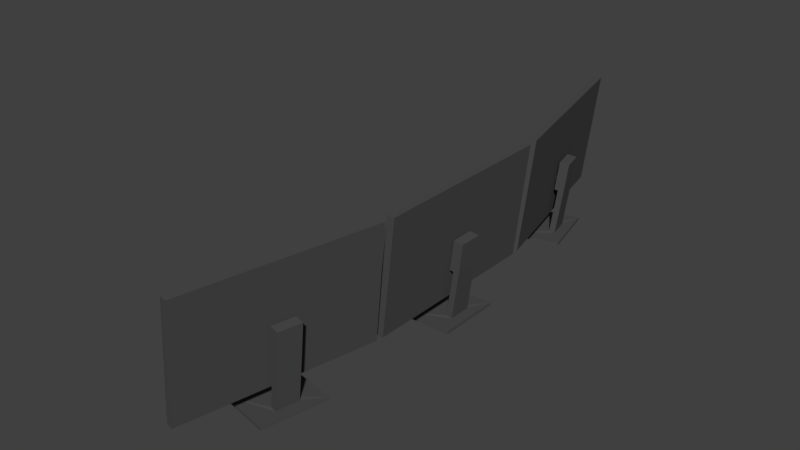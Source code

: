 # Source: COMPUTER_05.blend  (saved by Blender 2.79.0; exported with 4.5.12 LTS)
import bpy
from mathutils import Matrix  # noqa: F401  (used for matrix-valued properties, if any)

bpy.ops.wm.read_factory_settings(use_empty=True)
scene = bpy.context.scene
scene.name = 'Scene'

# ---- collections
col_collection_1 = bpy.data.collections.new('Collection 1'); scene.collection.children.link(col_collection_1)

# ---- materials (node trees are filled in below, after node groups)
mat_material_002 = bpy.data.materials.new('Material.002')
mat_material_002.alpha_threshold = 0.0
mat_material_002.use_transparent_shadow = False
mat_material_002.diffuse_color = (0.07324, 0.07324, 0.07324, 1.0)
mat_material_002.roughness = 0.5
mat_material_001 = bpy.data.materials.new('Material.001')
mat_material_001.alpha_threshold = 0.0
mat_material_001.use_transparent_shadow = False
mat_material_001.diffuse_color = (0.0, 0.0, 0.0, 1.0)
mat_material_001.roughness = 0.5
mat_material_004 = bpy.data.materials.new('Material.004')
mat_material_004.alpha_threshold = 0.0
mat_material_004.use_transparent_shadow = False
mat_material_004.roughness = 0.5
mat_material_003 = bpy.data.materials.new('Material.003')
mat_material_003.alpha_threshold = 0.0
mat_material_003.use_transparent_shadow = False
mat_material_003.diffuse_color = (0.009134, 0.009134, 0.009134, 1.0)
mat_material_003.roughness = 0.5
mat_material = bpy.data.materials.new('Material')
mat_material.alpha_threshold = 0.0
mat_material.use_transparent_shadow = False
mat_material.roughness = 0.5
mat_material.line_color = (0.0, 0.0, 0.0, 1.0)
mat_material_000 = bpy.data.materials.new('Material.000')
mat_material_000.alpha_threshold = 0.0
mat_material_000.use_transparent_shadow = False
mat_material_000.diffuse_color = (0.009134, 0.009134, 0.009134, 1.0)
mat_material_000.roughness = 0.5

# ---- material node trees

# ---- world
world_world = bpy.data.worlds.new('World'); scene.world = world_world
world_world.color = (0.05088, 0.05088, 0.05088)
world_world.use_sun_shadow = False
world_world.sun_shadow_jitter_overblur = 0.0
world_world.cycles.sampling_method = 'MANUAL'

# ---- meshes
me_cube_001 = bpy.data.meshes.new('Cube.001')
me_cube_001.from_pydata([(-0.1854, -0.5451, -1.366), (-0.1854, -0.5451, -1.322), (-0.1854, 0.5329, -1.366), (-0.1854, 0.5329, -1.322), (0.7265, -0.5451, -1.366), (0.7265, -0.5451, -1.321), (0.7265, 0.5329, -1.366), (0.7265, 0.5329, -1.321), (0.4428, -0.2, -1.315), (0.4428, 0.1879, -1.315), (0.5433, 0.1879, -1.327), (0.5433, -0.2, -1.327), (0.5487, -0.2, -0.5204), (0.5487, 0.1879, -0.5204), (0.6492, 0.1879, -0.5326), (0.6492, -0.2, -0.5326), (0.6107, -0.2, -0.009843), (0.6107, 0.1879, -0.009843), (0.7111, 0.1879, -0.02203), (0.7111, -0.2, -0.02203), (0.4888, -0.2, -0.5132), (0.4888, 0.1879, -0.5132), (0.5507, -0.2, -0.00257), (0.5507, 0.1879, -0.00257), (0.5047, -0.09624, -0.3831), (0.5047, 0.08408, -0.3831), (0.5126, -0.09624, -0.3092), (0.5126, 0.08408, -0.3092), (0.4414, -0.09624, -0.3717), (0.4414, 0.08408, -0.3717), (0.4493, -0.09624, -0.2979), (0.4493, 0.08408, -0.2979), (0.2742, 1.598, -0.9292), (0.2742, -1.606, -0.9292), (0.2742, -1.53, -0.9292), (0.2742, 1.509, -0.9292), (0.3031, -1.606, -0.9325), (0.4011, -1.606, -0.9391), (0.3031, -1.53, -0.9325), (0.3031, 1.509, -0.9325), (0.4011, 1.509, -0.9391), (0.4011, -1.53, -0.9391), (0.4011, 1.598, -0.9391), (0.3031, 1.598, -0.9325), (0.503, -1.606, 0.8479), (0.503, 1.598, 0.8479), (0.601, 1.598, 0.8412), (0.601, -1.606, 0.8412), (0.503, -1.53, 0.8479), (0.601, -1.53, 0.8412), (0.503, 1.509, 0.8479), (0.601, 1.509, 0.8412), (0.2927, 1.509, -1.025), (0.3907, 1.509, -1.032), (0.6107, 1.509, 0.9276), (0.5127, 1.509, 0.9343), (0.5127, -1.53, 0.9343), (0.2927, -1.53, -1.025), (0.3907, -1.53, -1.032), (0.6107, -1.53, 0.9276), (0.6107, -1.606, 0.9276), (0.3907, -1.606, -1.032), (0.6107, 1.598, 0.9276), (0.3907, 1.598, -1.032), (0.2927, 1.598, -1.025), (0.5127, 1.598, 0.9343), (0.2927, -1.606, -1.025), (0.5127, -1.606, 0.9343), (0.4741, -1.606, 0.8511), (0.4741, -1.53, 0.8511), (0.4741, 1.509, 0.8511), (0.2637, 1.598, -1.022), (0.4741, 1.598, 0.8511), (0.4838, -1.606, 0.9375), (0.4838, -1.53, 0.9375), (0.4838, 1.509, 0.9375), (0.2637, 1.509, -1.022), (0.2637, -1.53, -1.022), (0.4838, 1.598, 0.9375), (0.2637, -1.606, -1.022), (0.2523, -1.697, -1.022), (0.4404, -1.826, 0.8511), (-0.1712, -4.802, 0.8511), (-0.1865, -4.877, 0.8511), (-0.1487, -4.885, 0.9343), (-0.3642, -4.84, -1.025), (0.4961, -1.747, 0.9343), (0.2806, -1.702, -1.025), (0.3766, -1.722, -1.032), (0.5921, -1.766, 0.9276), (-0.2682, -4.86, -1.032), (-0.05266, -4.904, 0.9276), (-0.03732, -4.83, 0.9276), (-0.2528, -4.785, -1.032), (-0.3489, -4.766, -1.025), (-0.1333, -4.81, 0.9343), (0.4782, -1.834, 0.9343), (0.5742, -1.854, 0.9276), (0.3587, -1.809, -1.032), (0.2627, -1.79, -1.025), (0.5647, -1.852, 0.8412), (0.4687, -1.832, 0.8479), (-0.04682, -4.828, 0.8412), (-0.1428, -4.808, 0.8479), (-0.06216, -4.902, 0.8412), (0.5826, -1.764, 0.8412), (0.4866, -1.745, 0.8479), (-0.1582, -4.883, 0.8479), (0.2908, -1.704, -0.9325), (0.3868, -1.724, -0.9391), (-0.2426, -4.788, -0.9391), (0.3689, -1.811, -0.9391), (-1.993, 1.234, -1.375), (-1.993, 1.234, -1.275), (-1.212, 1.234, -1.375), (-1.212, 1.234, -1.23), (-1.993, -1.116, -1.375), (-1.993, -1.116, -1.275), (-1.212, -1.116, -1.375), (-1.212, -1.116, -1.23), (-1.883, -1.457, -1.369), (-1.883, -1.457, -1.299), (-1.322, -1.457, -1.369), (-1.322, -1.457, -1.299), (-1.883, -1.779, -1.369), (-1.883, -1.779, -1.299), (-1.322, -1.779, -1.369), (-1.322, -1.779, -1.299), (-1.292, -1.718, -1.373), (-1.292, -1.524, -1.373), (-1.292, -1.524, -1.189), (-1.292, -1.718, -1.189), (-1.913, -1.524, -1.373), (-1.913, -1.718, -1.373), (-1.913, -1.718, -1.237), (-1.913, -1.524, -1.237), (-1.69, -1.439, -1.373), (-1.69, -1.439, -1.254), (-1.69, -1.797, -1.373), (-1.69, -1.797, -1.254), (-1.69, -1.718, -1.175), (-1.69, -1.524, -1.175), (-1.69, -1.524, -1.373), (-1.69, -1.718, -1.373), (-1.387, -1.439, -1.218), (-1.387, -1.797, -1.373), (-1.387, -1.439, -1.373), (-1.387, -1.797, -1.218), (-1.387, -1.718, -1.139), (-1.387, -1.524, -1.139), (-1.387, -1.524, -1.373), (-1.387, -1.718, -1.373), (0.2729, -1.792, -0.9325), (-0.3386, -4.768, -0.9325), (-0.258, -4.862, -0.9391), (-0.354, -4.842, -0.9325), (0.2446, -1.786, -0.9292), (-0.367, -4.762, -0.9292), (-0.3823, -4.837, -0.9292), (0.2625, -1.699, -0.9292), (0.1293, -3.217, -0.2979), (0.09304, -3.393, -0.2979), (0.1216, -3.215, -0.3717), (0.08533, -3.392, -0.3717), (0.1914, -3.229, -0.3092), (0.1551, -3.406, -0.3092), (0.1836, -3.228, -0.3831), (0.1473, -3.404, -0.3831), (0.2496, -3.135, -0.00257), (0.1715, -3.515, -0.00257), (0.1889, -3.123, -0.5132), (0.1109, -3.503, -0.5132), (0.3286, -3.548, -0.02203), (0.4067, -3.168, -0.02203), (0.3083, -3.148, -0.009843), (0.2303, -3.527, -0.009843), (0.268, -3.535, -0.5326), (0.346, -3.155, -0.5326), (0.2477, -3.135, -0.5204), (0.1696, -3.515, -0.5204), (0.1642, -3.514, -1.327), (0.2423, -3.134, -1.327), (0.1439, -3.114, -1.315), (0.06585, -3.494, -1.315), (0.4912, -2.833, -1.321), (0.4912, -2.833, -1.366), (0.2742, -3.889, -1.321), (0.2742, -3.889, -1.366), (-0.402, -2.649, -1.322), (-0.402, -2.649, -1.366), (-0.619, -3.705, -1.322), (-0.619, -3.705, -1.366), (0.4583, -1.739, 0.8511), (-0.177, -4.879, 0.9375), (-0.1617, -4.804, 0.9375), (0.4499, -1.828, 0.9375), (0.2344, -1.784, -1.022), (-0.3772, -4.76, -1.022), (0.4678, -1.741, 0.9375), (-0.3925, -4.835, -1.022), (-0.4208, 2.641, -1.366), (-0.4208, 2.641, -1.322), (-0.6621, 3.692, -1.366), (-0.6621, 3.692, -1.322), (0.4679, 2.845, -1.366), (0.4679, 2.845, -1.321), (0.2266, 3.896, -1.366), (0.2266, 3.896, -1.321), (0.1142, 3.118, -1.315), (0.0274, 3.496, -1.315), (0.1253, 3.519, -1.327), (0.2121, 3.141, -1.327), (0.2174, 3.142, -0.5204), (0.1306, 3.52, -0.5204), (0.2285, 3.542, -0.5326), (0.3153, 3.164, -0.5326), (0.2778, 3.156, -0.009843), (0.191, 3.534, -0.009843), (0.2889, 3.556, -0.02203), (0.3757, 3.178, -0.02203), (0.159, 3.128, -0.5132), (0.07218, 3.506, -0.5132), (0.2194, 3.142, -0.00257), (0.1325, 3.52, -0.00257), (0.1513, 3.233, -0.3831), (0.1109, 3.409, -0.3831), (0.159, 3.235, -0.3092), (0.1186, 3.411, -0.3092), (0.08959, 3.219, -0.3717), (0.04923, 3.395, -0.3717), (0.09727, 3.221, -0.2979), (0.0569, 3.396, -0.2979), (-0.4526, 4.833, -0.9292), (0.2645, 1.71, -0.9292), (0.2474, 1.785, -0.9292), (-0.4327, 4.746, -0.9292), (0.2927, 1.717, -0.9325), (0.3882, 1.739, -0.9391), (0.2756, 1.791, -0.9325), (-0.4045, 4.752, -0.9325), (-0.309, 4.774, -0.9391), (0.3711, 1.813, -0.9391), (-0.3289, 4.861, -0.9391), (-0.4245, 4.839, -0.9325), (0.4875, 1.762, 0.8479), (-0.2296, 4.884, 0.8479), (-0.1341, 4.906, 0.8412), (0.583, 1.783, 0.8412), (0.4704, 1.836, 0.8479), (0.566, 1.858, 0.8412), (-0.2097, 4.797, 0.8479), (-0.1142, 4.819, 0.8412), (-0.4147, 4.75, -1.025), (-0.3191, 4.772, -1.032), (-0.1047, 4.821, 0.9276), (-0.2002, 4.799, 0.9343), (0.4799, 1.838, 0.9343), (0.2655, 1.789, -1.025), (0.361, 1.811, -1.032), (0.5754, 1.86, 0.9276), (0.5925, 1.786, 0.9276), (0.378, 1.736, -1.032), (-0.1246, 4.908, 0.9276), (-0.3391, 4.859, -1.032), (-0.4346, 4.837, -1.025), (-0.2202, 4.886, 0.9343), (0.2825, 1.714, -1.025), (0.497, 1.764, 0.9343), (0.4593, 1.755, 0.8511), (0.4423, 1.829, 0.8511), (-0.2379, 4.791, 0.8511), (-0.4628, 4.83, -1.022), (-0.2578, 4.877, 0.8511), (0.4688, 1.757, 0.9375), (0.4517, 1.832, 0.9375), (-0.2284, 4.793, 0.9375), (-0.4429, 4.743, -1.022), (0.2373, 1.782, -1.022), (-0.2483, 4.88, 0.9375), (0.2543, 1.708, -1.022)], [], [(0, 1, 3, 2), (2, 3, 7, 6), (6, 7, 5, 4), (4, 5, 1, 0), (2, 6, 4, 0), (7, 3, 9, 10), (8, 11, 15, 12), (5, 7, 10, 11), (3, 1, 8, 9), (1, 5, 11, 8), (10, 9, 13, 14), (11, 10, 14, 15), (9, 8, 12, 13), (15, 14, 18, 19), (18, 17, 16, 19), (17, 13, 21, 23), (12, 15, 19, 16), (14, 13, 17, 18), (23, 21, 25, 27), (13, 12, 20, 21), (12, 16, 22, 20), (16, 17, 23, 22), (24, 26, 30, 28), (22, 23, 27, 26), (20, 22, 26, 24), (21, 20, 24, 25), (29, 28, 30, 31), (25, 24, 28, 29), (27, 25, 29, 31), (26, 27, 31, 30), (73, 74, 69, 68), (74, 75, 70, 69), (70, 72, 32, 35), (68, 69, 34, 33), (64, 43, 42, 63), (49, 41, 40, 51), (48, 50, 39, 38), (47, 37, 41, 49), (44, 67, 73, 68), (44, 36, 37, 47), (51, 40, 42, 46), (57, 66, 79, 77), (59, 49, 51, 54), (36, 44, 68, 33), (60, 47, 49, 59), (43, 64, 71, 32), (43, 45, 46, 42), (67, 44, 47, 60), (54, 51, 46, 62), (67, 56, 74, 73), (65, 55, 54, 62), (57, 52, 53, 58), (41, 58, 53, 40), (56, 55, 75, 74), (66, 57, 58, 61), (55, 56, 59, 54), (37, 61, 58, 41), (52, 57, 77, 76), (52, 64, 63, 53), (56, 67, 60, 59), (45, 65, 62, 46), (36, 66, 61, 37), (40, 53, 63, 42), (66, 36, 33, 79), (75, 78, 72, 70), (34, 35, 76, 77), (33, 34, 77, 79), (35, 32, 71, 76), (38, 39, 35, 34), (55, 65, 78, 75), (50, 48, 69, 70), (48, 38, 34, 69), (45, 43, 32, 72), (39, 50, 70, 35), (65, 45, 72, 78), (64, 52, 76, 71), (96, 86, 198, 195), (153, 152, 156, 157), (156, 159, 80, 196), (158, 157, 197, 199), (157, 156, 196, 197), (195, 198, 192, 81), (85, 155, 158, 199), (111, 98, 88, 109), (155, 85, 90, 154), (106, 86, 89, 105), (95, 84, 91, 92), (99, 87, 88, 98), (99, 94, 197, 196), (154, 90, 93, 110), (96, 95, 92, 97), (85, 94, 93, 90), (95, 96, 195, 194), (110, 93, 98, 111), (94, 99, 98, 93), (86, 96, 97, 89), (84, 95, 194, 193), (97, 100, 105, 89), (84, 107, 104, 91), (108, 106, 105, 109), (108, 87, 80, 159), (91, 104, 102, 92), (155, 107, 83, 158), (92, 102, 100, 97), (94, 85, 199, 197), (100, 111, 109, 105), (112, 113, 115, 114), (114, 115, 119, 118), (118, 119, 117, 116), (116, 117, 113, 112), (114, 118, 116, 112), (119, 115, 113, 117), (146, 144, 123, 122), (128, 131, 127, 126), (138, 139, 125, 124), (132, 135, 121, 120), (143, 138, 124, 133), (141, 137, 121, 135), (139, 140, 134, 125), (140, 141, 135, 134), (136, 142, 132, 120), (142, 143, 133, 132), (124, 125, 134, 133), (133, 134, 135, 132), (122, 123, 130, 129), (129, 130, 131, 128), (150, 151, 143, 142), (146, 150, 142, 136), (148, 149, 141, 140), (147, 148, 140, 139), (149, 144, 137, 141), (151, 145, 138, 143), (145, 147, 139, 138), (120, 121, 137, 136), (126, 127, 147, 145), (128, 126, 145, 151), (130, 123, 144, 149), (127, 131, 148, 147), (131, 130, 149, 148), (122, 129, 150, 146), (129, 128, 151, 150), (136, 137, 144, 146), (107, 155, 154, 104), (107, 84, 193, 83), (104, 154, 110, 102), (103, 101, 152, 153), (102, 110, 111, 100), (87, 108, 109, 88), (83, 82, 157, 158), (81, 192, 159, 156), (194, 195, 81, 82), (193, 194, 82, 83), (165, 164, 160, 161), (164, 166, 162, 160), (166, 167, 163, 162), (162, 163, 161, 160), (170, 171, 167, 166), (171, 169, 165, 167), (169, 168, 164, 165), (167, 165, 161, 163), (175, 174, 168, 169), (179, 175, 169, 171), (178, 179, 171, 170), (168, 170, 166, 164), (177, 178, 174, 173), (179, 176, 172, 175), (174, 178, 170, 168), (173, 174, 175, 172), (176, 177, 173, 172), (182, 183, 179, 178), (180, 181, 177, 176), (181, 182, 178, 177), (190, 186, 180, 183), (188, 190, 183, 182), (186, 184, 181, 180), (183, 180, 176, 179), (184, 188, 182, 181), (189, 185, 187, 191), (187, 186, 190, 191), (185, 184, 186, 187), (189, 188, 184, 185), (191, 190, 188, 189), (101, 103, 82, 81), (103, 153, 157, 82), (106, 108, 159, 192), (152, 101, 81, 156), (86, 106, 192, 198), (87, 99, 196, 80), (200, 201, 203, 202), (202, 203, 207, 206), (206, 207, 205, 204), (204, 205, 201, 200), (202, 206, 204, 200), (207, 203, 209, 210), (208, 211, 215, 212), (205, 207, 210, 211), (203, 201, 208, 209), (201, 205, 211, 208), (210, 209, 213, 214), (211, 210, 214, 215), (209, 208, 212, 213), (215, 214, 218, 219), (218, 217, 216, 219), (217, 213, 221, 223), (212, 215, 219, 216), (214, 213, 217, 218), (223, 221, 225, 227), (213, 212, 220, 221), (212, 216, 222, 220), (216, 217, 223, 222), (224, 226, 230, 228), (222, 223, 227, 226), (220, 222, 226, 224), (221, 220, 224, 225), (229, 228, 230, 231), (225, 224, 228, 229), (227, 225, 229, 231), (226, 227, 231, 230), (273, 274, 269, 268), (274, 275, 270, 269), (270, 272, 232, 235), (268, 269, 234, 233), (264, 243, 242, 263), (249, 241, 240, 251), (248, 250, 239, 238), (247, 237, 241, 249), (244, 267, 273, 268), (244, 236, 237, 247), (251, 240, 242, 246), (257, 266, 279, 277), (259, 249, 251, 254), (236, 244, 268, 233), (260, 247, 249, 259), (243, 264, 271, 232), (243, 245, 246, 242), (267, 244, 247, 260), (254, 251, 246, 262), (267, 256, 274, 273), (265, 255, 254, 262), (257, 252, 253, 258), (241, 258, 253, 240), (256, 255, 275, 274), (266, 257, 258, 261), (255, 256, 259, 254), (237, 261, 258, 241), (252, 257, 277, 276), (252, 264, 263, 253), (256, 267, 260, 259), (245, 265, 262, 246), (236, 266, 261, 237), (240, 253, 263, 242), (266, 236, 233, 279), (275, 278, 272, 270), (234, 235, 276, 277), (233, 234, 277, 279), (235, 232, 271, 276), (238, 239, 235, 234), (255, 265, 278, 275), (250, 248, 269, 270), (248, 238, 234, 269), (245, 243, 232, 272), (239, 250, 270, 235), (265, 245, 272, 278), (264, 252, 276, 271)])
me_cube_001.polygons.foreach_set('material_index', [0, 0, 0, 0, 0, 0, 0, 0, 0, 0, 0, 0, 0, 0, 0, 0, 0, 0, 0, 0, 0, 0, 0, 0, 0, 0, 0, 0, 0, 0, 0, 0, 0, 0, 0, 0, 1, 0, 0, 0, 0, 0, 0, 0, 0, 0, 0, 0, 0, 0, 0, 0, 0, 0, 0, 0, 0, 0, 0, 0, 0, 0, 0, 0, 0, 0, 0, 0, 0, 0, 0, 0, 0, 0, 0, 0, 0, 0, 0, 0, 0, 0, 0, 0, 0, 0, 0, 0, 0, 0, 0, 0, 0, 0, 0, 0, 0, 0, 0, 0, 0, 0, 0, 0, 0, 0, 0, 0, 0, 0, 0, 0, 0, 0, 0, 0, 0, 0, 0, 0, 0, 0, 0, 0, 0, 0, 0, 0, 0, 0, 0, 0, 0, 0, 0, 0, 0, 0, 0, 0, 0, 0, 0, 0, 0, 1, 0, 0, 0, 0, 0, 0, 0, 0, 0, 0, 0, 0, 0, 0, 0, 0, 0, 0, 0, 0, 0, 0, 0, 0, 0, 0, 0, 0, 0, 0, 0, 0, 0, 0, 0, 0, 0, 0, 0, 0, 0, 0, 0, 0, 0, 0, 0, 0, 0, 0, 0, 0, 0, 0, 0, 0, 0, 0, 0, 0, 0, 0, 0, 0, 0, 0, 0, 0, 0, 0, 0, 0, 0, 0, 0, 0, 0, 0, 1, 0, 0, 0, 0, 0, 0, 0, 0, 0, 0, 0, 0, 0, 0, 0, 0, 0, 0, 0, 0, 0, 0, 0, 0, 0, 0, 0, 0, 0, 0, 0, 0, 0, 0, 0, 0, 0, 0, 0])
me_cube_001.materials.append(mat_material_002)
me_cube_001.materials.append(mat_material_001)
me_cube_001.materials.append(mat_material_004)
me_cube_001.materials.append(mat_material_003)
me_cube_001.materials.append(mat_material)
me_cube_001.materials.append(mat_material_000)
me_cube_001.use_remesh_preserve_volume = False
me_cube_001.use_remesh_preserve_attributes = False
me_cube_001.use_mirror_vertex_groups = False
me_cube_001.update()

# ---- objects
ob_cube = bpy.data.objects.new('Cube', me_cube_001)

# ---- transforms, parenting, visibility, modifiers, constraints
ob_cube.location = (0.2493, 0.08913, 1.071)
ob_cube.scale = (0.7754, 0.7754, 0.7754)
ob_cube.lineart.crease_threshold = 0.0

# ---- collection membership
col_collection_1.objects.link(ob_cube)

# ---- scene / render settings (as saved in the file)
scene.frame_start = 1; scene.frame_end = 250; scene.frame_set(1)
scene.render.engine = 'BLENDER_EEVEE_NEXT'
scene.render.resolution_percentage = 50
scene.render.dither_intensity = 0.0
scene.cycles.use_denoising = False
scene.cycles.samples = 128
scene.cycles.sampling_pattern = 'TABULATED_SOBOL'
scene.cycles.use_adaptive_sampling = False
scene.cycles.use_light_tree = False
scene.cycles.blur_glossy = 0.0
scene.cycles.sample_clamp_indirect = 0.0
scene.view_settings.view_transform = 'Standard'
bpy.context.view_layer.update()

# ---- added for rendering (the .blend has no active camera and no usable light): camera, sun
cam_auto = bpy.data.cameras.new('AutoCamera')
cam_auto.lens = 50.0
cam_auto.sensor_width = 36.0
cam_auto.clip_end = 1000.0
ob_auto_camera = bpy.data.objects.new('AutoCamera', cam_auto)
scene.collection.objects.link(ob_auto_camera)
ob_auto_camera.location = (7.24921, -8.89872, 6.89452)
ob_auto_camera.rotation_euler = (1.09748, -7.21219e-08, 0.694738)
scene.camera = ob_auto_camera
light_auto_sun = bpy.data.lights.new('AutoSun', 'SUN')
light_auto_sun.energy = 3.0
light_auto_sun.angle = 0.0523599
ob_auto_sun = bpy.data.objects.new('AutoSun', light_auto_sun)
scene.collection.objects.link(ob_auto_sun)
ob_auto_sun.rotation_euler = (0.872665, 0.174533, 0.523599)
bpy.context.view_layer.update()
